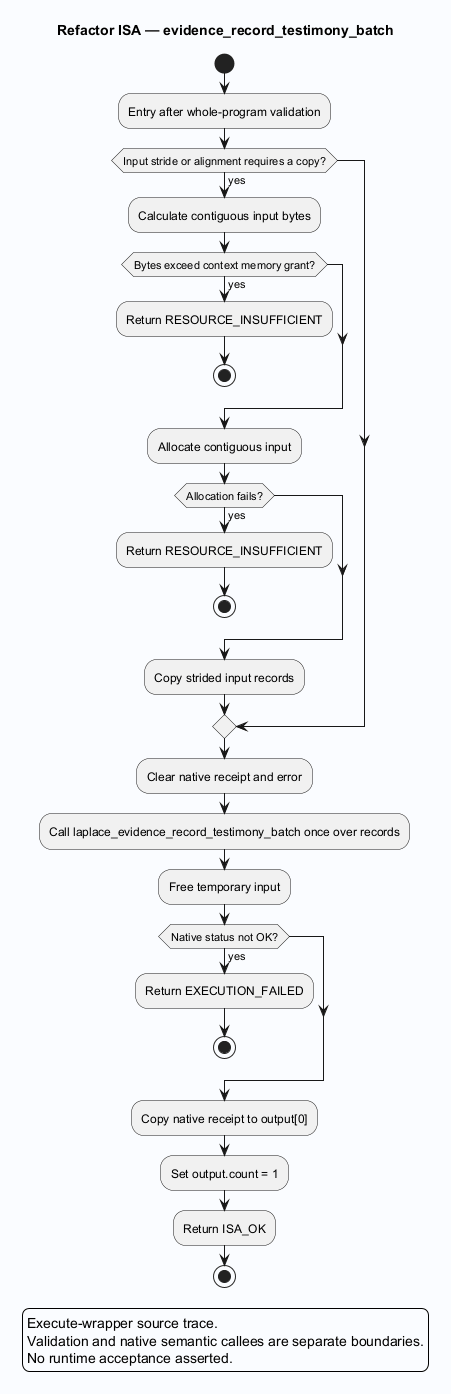

The diagram above was rendered by PlantUML. Its source (embedded in the PNG):
@startuml
skinparam backgroundColor #FAFCFF
skinparam shadowing false
skinparam defaultFontName SansSerif
title Refactor ISA — evidence_record_testimony_batch
start
:Entry after whole-program validation;

if (Input stride or alignment requires a copy?) then (yes)
 :Calculate contiguous input bytes;
 if (Bytes exceed context memory grant?) then (yes)
  :Return RESOURCE_INSUFFICIENT;
  stop
 endif
 :Allocate contiguous input;
 if (Allocation fails?) then (yes)
  :Return RESOURCE_INSUFFICIENT;
  stop
 endif
 :Copy strided input records;
endif
:Clear native receipt and error;
:Call laplace_evidence_record_testimony_batch once over records;
:Free temporary input;
if (Native status not OK?) then (yes)
 :Return EXECUTION_FAILED;
 stop
endif
:Copy native receipt to output[0];
:Set output.count = 1;
:Return ISA_OK;
stop
legend
Execute-wrapper source trace.
Validation and native semantic callees are separate boundaries.
No runtime acceptance asserted.
endlegend
@enduml